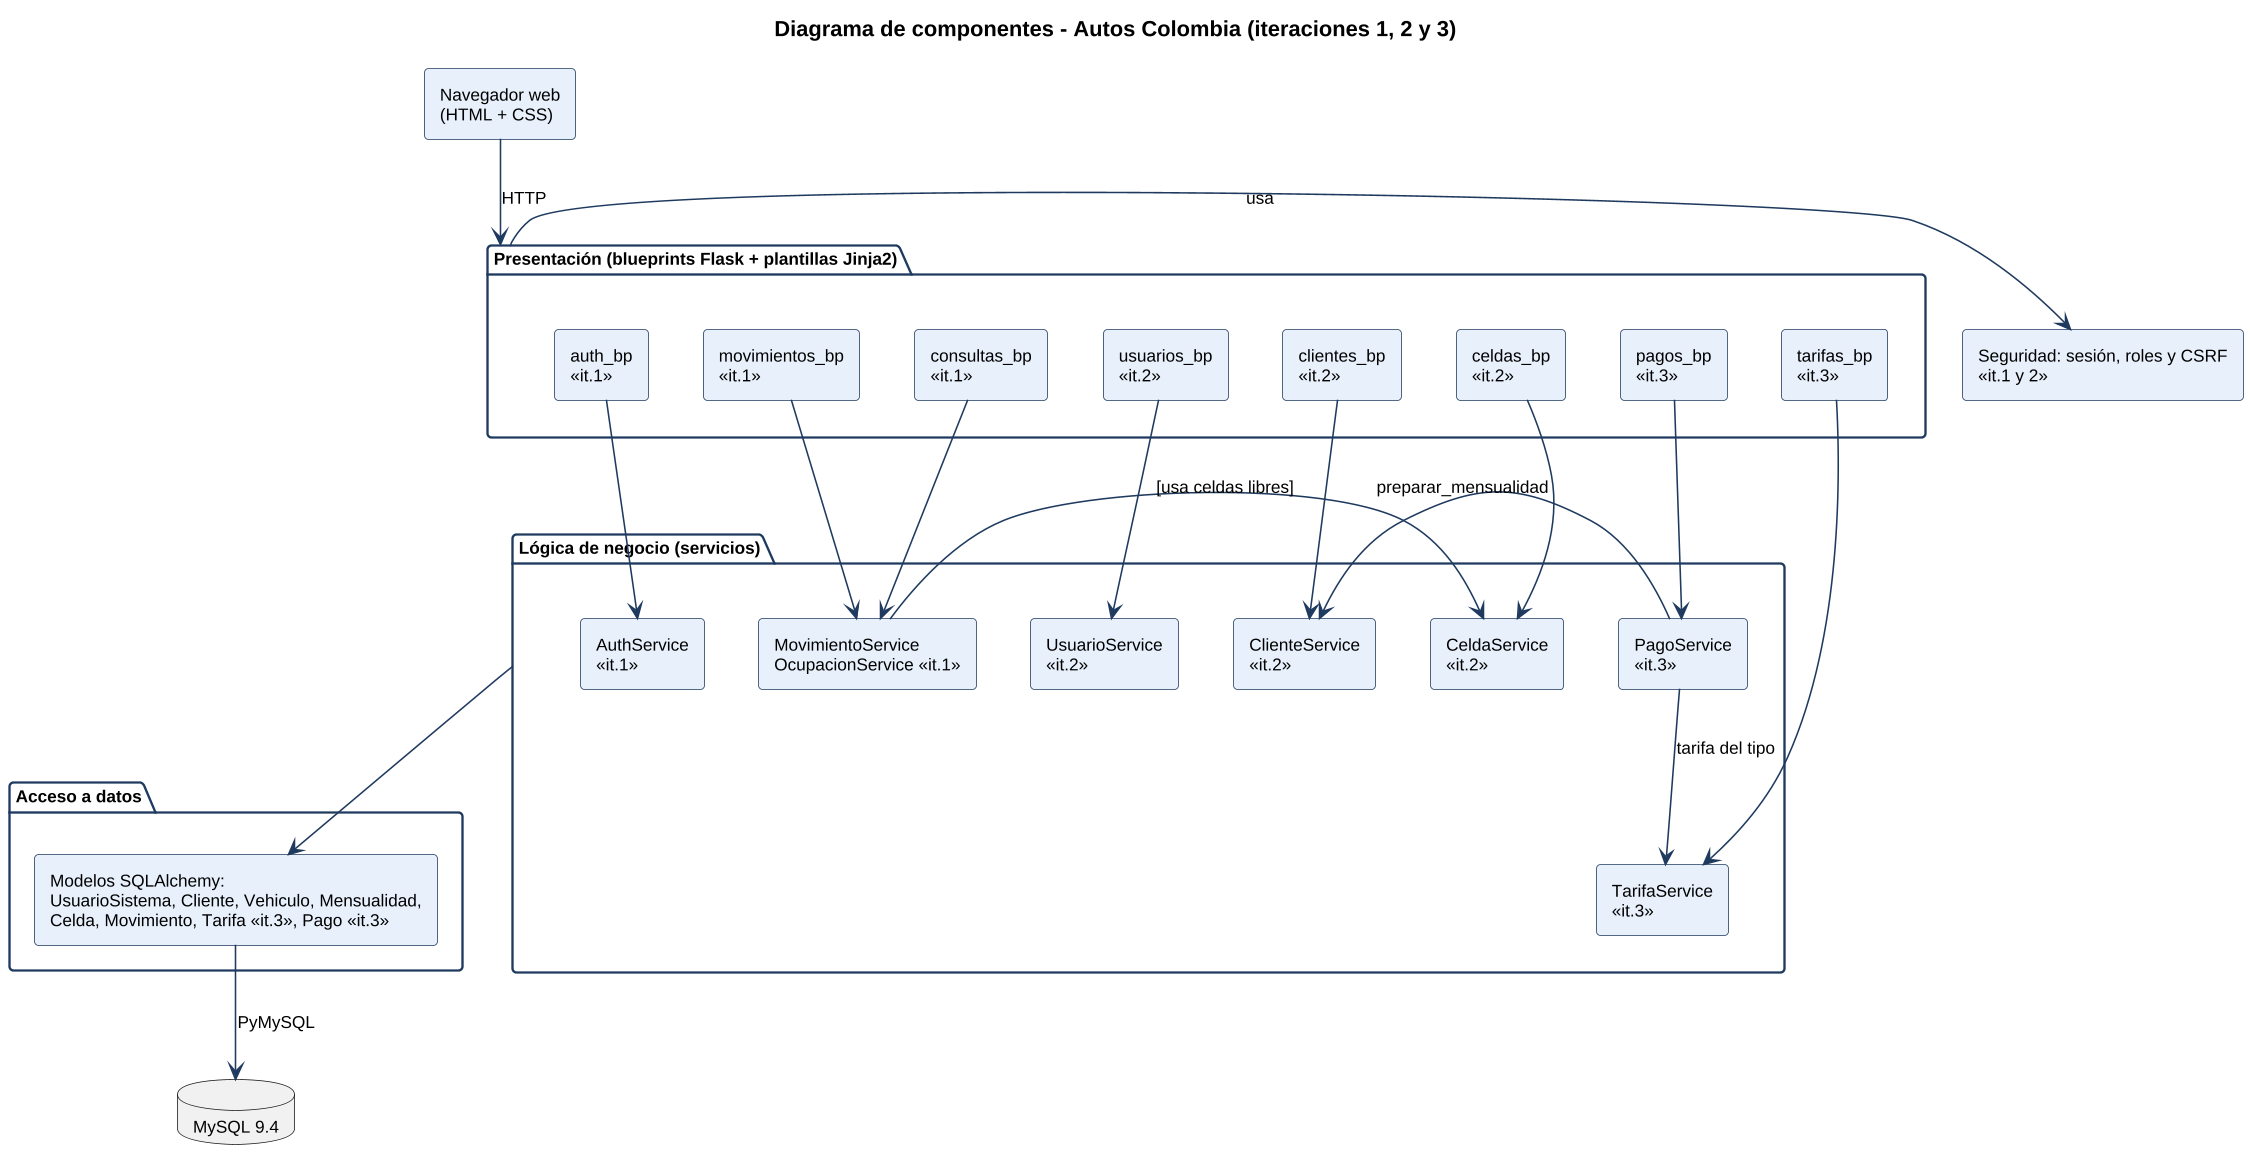

The diagram above was rendered by PlantUML. Its source (embedded in the PNG):
@startuml
skinparamlocked dpi 150
skinparam shadowing false
skinparam defaultFontName Liberation Sans
skinparam defaultFontSize 11
skinparam componentStyle rectangle
skinparam ArrowColor #1F3A5F
skinparam component {
  BackgroundColor #E8F0FB
  BorderColor #1F3A5F
}
skinparam package {
  BorderColor #1F3A5F
}
title Diagrama de componentes - Autos Colombia (iteraciones 1, 2 y 3)

component "Navegador web\n(HTML + CSS)" as NAV

package "Presentación (blueprints Flask + plantillas Jinja2)" as P {
  component "auth_bp\n«it.1»" as AU
  component "movimientos_bp\n«it.1»" as MO
  component "consultas_bp\n«it.1»" as CO
  component "usuarios_bp\n«it.2»" as US
  component "clientes_bp\n«it.2»" as CL
  component "celdas_bp\n«it.2»" as CE
  component "pagos_bp\n«it.3»" as PA
  component "tarifas_bp\n«it.3»" as TA
}
component "Seguridad: sesión, roles y CSRF\n«it.1 y 2»" as SEC

package "Lógica de negocio (servicios)" as L {
  component "AuthService\n«it.1»" as SA
  component "MovimientoService\nOcupacionService «it.1»" as SM
  component "UsuarioService\n«it.2»" as SU
  component "ClienteService\n«it.2»" as SC
  component "CeldaService\n«it.2»" as SCE
  component "PagoService\n«it.3»" as SP
  component "TarifaService\n«it.3»" as ST
}

package "Acceso a datos" as D {
  component "Modelos SQLAlchemy:\nUsuarioSistema, Cliente, Vehiculo, Mensualidad,\nCelda, Movimiento, Tarifa «it.3», Pago «it.3»" as ORM
}
database "MySQL 9.4" as DB

NAV -down-> P : HTTP
P -right-> SEC : usa
AU -down-> SA
MO -down-> SM
CO -down-> SM
US -down-> SU
CL -down-> SC
CE -down-> SCE
PA -down-> SP
TA -down-> ST
SP -right-> SC : preparar_mensualidad
SP -down-> ST : tarifa del tipo
SM -right-> SCE : [usa celdas libres]
L -down-> ORM
ORM -down-> DB : PyMySQL
@enduml